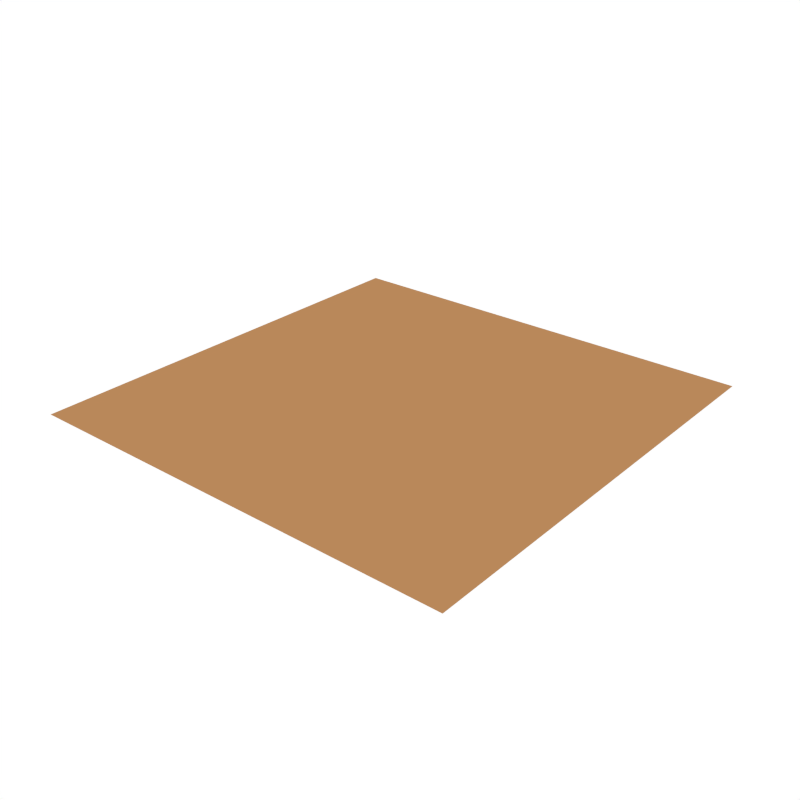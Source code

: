 # Source: Cube_Dirt_Center_Tall.blend  (saved by Blender 2.79.0; exported with 4.5.12 LTS)
import bpy
from mathutils import Matrix  # noqa: F401  (used for matrix-valued properties, if any)

bpy.ops.wm.read_factory_settings(use_empty=True)
scene = bpy.context.scene
scene.name = 'Scene'

# ---- collections
col_collection_1 = bpy.data.collections.new('Collection 1'); scene.collection.children.link(col_collection_1)

# ---- materials (node trees are filled in below, after node groups)
mat_dirt_1 = bpy.data.materials.new('Dirt_1')
mat_dirt_1.alpha_threshold = 0.0
mat_dirt_1.diffuse_color = (0.4869, 0.247, 0.1019, 1.0)
mat_dirt_1.roughness = 0.5

# ---- node groups
ng_auto_smooth = bpy.data.node_groups.new('Auto Smooth', 'GeometryNodeTree')
_s = ng_auto_smooth.interface.new_socket(name='Geometry', in_out='OUTPUT', socket_type='NodeSocketGeometry')
_s = ng_auto_smooth.interface.new_socket(name='Geometry', in_out='INPUT', socket_type='NodeSocketGeometry')
_s = ng_auto_smooth.interface.new_socket(name='Angle', in_out='INPUT', socket_type='NodeSocketFloat')
_s.subtype = 'ANGLE'
_s.min_value = 0.0
_s.max_value = 3.142
ng_auto_smooth.is_modifier = True
_N = ng_auto_smooth.nodes; _L = ng_auto_smooth.links
n0 = _N.new('NodeGroupOutput'); n0.name = 'Group Output'; n0.location = (480, -100)
n1 = _N.new('NodeGroupInput'); n1.name = 'Group Input'; n1.location = (-420, -300)
n2 = _N.new('NodeGroupInput'); n2.name = 'Group Input.001'; n2.location = (-60, -100)
n3 = _N.new('GeometryNodeSetShadeSmooth'); n3.name = 'Set Shade Smooth'; n3.location = (120, -100)
n3.domain = 'EDGE'
n4 = _N.new('GeometryNodeSetShadeSmooth'); n4.name = 'Set Shade Smooth.001'; n4.location = (300, -100)
n5 = _N.new('GeometryNodeInputMeshEdgeAngle'); n5.name = 'Edge Angle'; n5.location = (-420, -220)
n6 = _N.new('GeometryNodeInputEdgeSmooth'); n6.name = 'Is Edge Smooth'; n6.location = (-60, -160)
n7 = _N.new('GeometryNodeInputShadeSmooth'); n7.name = 'Is Face Smooth'; n7.location = (-240, -340)
n8 = _N.new('FunctionNodeBooleanMath'); n8.name = 'Boolean Math'; n8.location = (-60, -220)
n9 = _N.new('FunctionNodeCompare'); n9.name = 'Compare'; n9.location = (-240, -180)
n9.operation = 'LESS_EQUAL'
_L.new(n5.outputs[0], n9.inputs[0])
_L.new(n4.outputs[0], n0.inputs[0])
_L.new(n1.outputs[1], n9.inputs[1])
_L.new(n9.outputs[0], n8.inputs[0])
_L.new(n7.outputs[0], n8.inputs[1])
_L.new(n2.outputs[0], n3.inputs[0])
_L.new(n6.outputs[0], n3.inputs[1])
_L.new(n3.outputs[0], n4.inputs[0])
_L.new(n8.outputs[0], n3.inputs[2])
n0.is_active_output = True

# ---- material node trees

# ---- world
world_world = bpy.data.worlds.new('World'); scene.world = world_world
world_world.color = (1.0, 1.0, 1.0)
world_world.use_sun_shadow = False
world_world.sun_shadow_jitter_overblur = 0.0
world_world.cycles.sampling_method = 'NONE'
world_world.cycles.sample_map_resolution = 256

# ---- meshes
me_cube_416 = bpy.data.meshes.new('Cube.416')
me_cube_416.from_pydata([(-1.0, -1.0, 1.0), (1.0, -1.0, 1.0), (-1.0, 1.0, 1.0), (1.0, 1.0, 1.0)], [], [(3, 2, 0, 1)])
me_cube_416.polygons.foreach_set('use_smooth', [True] * 1)
me_cube_416.materials.append(mat_dirt_1)
me_cube_416.use_remesh_preserve_volume = False
me_cube_416.use_remesh_preserve_attributes = False
me_cube_416.use_mirror_vertex_groups = False
me_cube_416.update()

# ---- objects
ob_cube_dirt_center_tall = bpy.data.objects.new('Cube_Dirt_Center_Tall', me_cube_416)

# ---- transforms, parenting, visibility, modifiers, constraints
ob_cube_dirt_center_tall.location = (0.0, 0.0, 0.0)
ob_cube_dirt_center_tall.lineart.crease_threshold = 0.0
_m = ob_cube_dirt_center_tall.modifiers.new('Auto Smooth', 'NODES')
_m.node_group = ng_auto_smooth
_gi = [s.identifier for s in ng_auto_smooth.interface.items_tree if s.item_type == 'SOCKET' and s.in_out == 'INPUT']
_m[_gi[1]] = 0.7051  # Angle

# ---- collection membership
col_collection_1.objects.link(ob_cube_dirt_center_tall)

# ---- scene / render settings (as saved in the file)
scene.frame_start = 1; scene.frame_end = 250; scene.frame_set(0)
scene.render.engine = 'CYCLES'
scene.render.resolution_x = 1000
scene.render.resolution_y = 1000
scene.render.dither_intensity = 0.0
scene.cycles.samples = 200
scene.cycles.sampling_pattern = 'TABULATED_SOBOL'
scene.cycles.light_sampling_threshold = 0.0
scene.cycles.use_adaptive_sampling = False
scene.cycles.use_light_tree = False
scene.cycles.caustics_reflective = False
scene.cycles.caustics_refractive = False
scene.cycles.blur_glossy = 0.0
scene.cycles.max_bounces = 2
scene.cycles.pixel_filter_type = 'GAUSSIAN'
scene.cycles.sample_clamp_indirect = 0.0
scene.view_settings.view_transform = 'Standard'
bpy.context.view_layer.update()

# ---- added for rendering (the .blend has no active camera): camera
cam_auto = bpy.data.cameras.new('AutoCamera')
cam_auto.lens = 50.0
cam_auto.sensor_width = 36.0
cam_auto.clip_end = 1000.0
ob_auto_camera = bpy.data.objects.new('AutoCamera', cam_auto)
scene.collection.objects.link(ob_auto_camera)
ob_auto_camera.location = (2.61693, -3.14032, 3.09354)
ob_auto_camera.rotation_euler = (1.09748, -7.21219e-08, 0.694738)
scene.camera = ob_auto_camera
bpy.context.view_layer.update()
